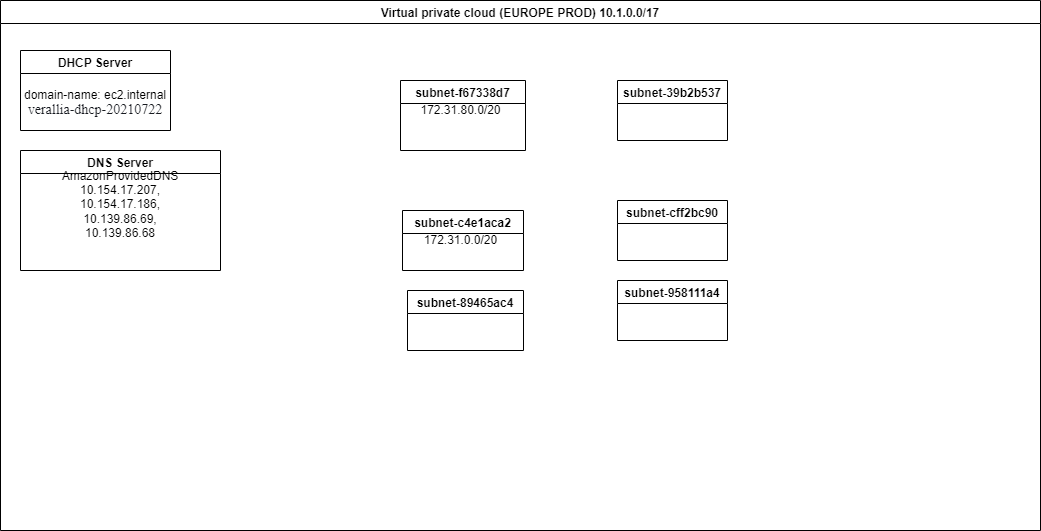

The diagram above was exported from draw.io. Its source (the exported page's mxGraphModel, read from the mxfile embedded in the PNG):
<mxGraphModel dx="1422" dy="762" grid="1" gridSize="10" guides="1" tooltips="1" connect="1" arrows="1" fold="1" page="1" pageScale="1" pageWidth="827" pageHeight="1169" math="0" shadow="0">
  <root>
    <mxCell id="0" />
    <mxCell id="1" parent="0" />
    <mxCell id="URnLaDO7650WdrLdtgV3-2" value="Virtual private cloud (EUROPE PROD) 10.1.0.0/17" style="swimlane;" parent="1" vertex="1">
      <mxGeometry x="550" y="130" width="1040" height="530" as="geometry" />
    </mxCell>
    <mxCell id="URnLaDO7650WdrLdtgV3-11" value="subnet-c4e1aca2" style="swimlane;" parent="URnLaDO7650WdrLdtgV3-2" vertex="1">
      <mxGeometry x="402" y="210" width="121" height="60" as="geometry" />
    </mxCell>
    <mxCell id="URnLaDO7650WdrLdtgV3-29" value="172.31.0.0/20" style="text;html=1;align=center;verticalAlign=middle;resizable=0;points=[];autosize=1;strokeColor=none;fillColor=none;" parent="URnLaDO7650WdrLdtgV3-11" vertex="1">
      <mxGeometry x="13" y="20" width="90" height="20" as="geometry" />
    </mxCell>
    <mxCell id="URnLaDO7650WdrLdtgV3-16" value="subnet-f67338d7" style="swimlane;" parent="URnLaDO7650WdrLdtgV3-2" vertex="1">
      <mxGeometry x="400" y="80" width="125" height="70" as="geometry" />
    </mxCell>
    <mxCell id="URnLaDO7650WdrLdtgV3-15" value="subnet-958111a4" style="swimlane;" parent="URnLaDO7650WdrLdtgV3-2" vertex="1">
      <mxGeometry x="617" y="280" width="110" height="60" as="geometry" />
    </mxCell>
    <mxCell id="URnLaDO7650WdrLdtgV3-14" value="subnet-89465ac4" style="swimlane;" parent="URnLaDO7650WdrLdtgV3-2" vertex="1">
      <mxGeometry x="407" y="290" width="116" height="60" as="geometry" />
    </mxCell>
    <mxCell id="URnLaDO7650WdrLdtgV3-13" value="subnet-39b2b537" style="swimlane;" parent="URnLaDO7650WdrLdtgV3-2" vertex="1">
      <mxGeometry x="617" y="80" width="110" height="60" as="geometry" />
    </mxCell>
    <mxCell id="URnLaDO7650WdrLdtgV3-12" value="subnet-cff2bc90" style="swimlane;" parent="URnLaDO7650WdrLdtgV3-2" vertex="1">
      <mxGeometry x="617" y="200" width="110" height="60" as="geometry" />
    </mxCell>
    <mxCell id="URnLaDO7650WdrLdtgV3-3" value="DHCP Server" style="swimlane;startSize=23;" parent="URnLaDO7650WdrLdtgV3-2" vertex="1">
      <mxGeometry x="20" y="50" width="150" height="80" as="geometry" />
    </mxCell>
    <mxCell id="URnLaDO7650WdrLdtgV3-5" value="domain-name: ec2.internal&lt;br&gt;&lt;span class=&quot;gmail-&quot;&gt;&lt;span style=&quot;font-size: 10.5pt ; font-family: &amp;#34;roboto&amp;#34; ; color: #16191f&quot;&gt;verallia-dhcp-20210722&lt;/span&gt;&lt;/span&gt;" style="text;html=1;strokeColor=none;fillColor=none;align=center;verticalAlign=middle;whiteSpace=wrap;rounded=0;" parent="URnLaDO7650WdrLdtgV3-3" vertex="1">
      <mxGeometry y="25" width="150" height="55" as="geometry" />
    </mxCell>
    <mxCell id="URnLaDO7650WdrLdtgV3-6" value="DNS Server" style="swimlane;" parent="URnLaDO7650WdrLdtgV3-2" vertex="1">
      <mxGeometry x="20" y="150" width="200" height="120" as="geometry" />
    </mxCell>
    <mxCell id="URnLaDO7650WdrLdtgV3-7" value="AmazonProvidedDNS&lt;br&gt;&lt;span&gt;10.154.17.207, 10.154.17.186, 10.139.86.69,&lt;br&gt;&lt;/span&gt;&lt;span&gt;10.139.86.68&lt;/span&gt;&lt;br&gt;&lt;p class=&quot;MsoNormal&quot;&gt;&lt;/p&gt;" style="text;html=1;strokeColor=none;fillColor=none;align=center;verticalAlign=middle;whiteSpace=wrap;rounded=0;" parent="URnLaDO7650WdrLdtgV3-6" vertex="1">
      <mxGeometry x="25" y="32.5" width="150" height="55" as="geometry" />
    </mxCell>
    <mxCell id="URnLaDO7650WdrLdtgV3-28" value="172.31.80.0/20" style="text;html=1;align=center;verticalAlign=middle;resizable=0;points=[];autosize=1;strokeColor=none;fillColor=none;" parent="1" vertex="1">
      <mxGeometry x="960" y="230" width="100" height="20" as="geometry" />
    </mxCell>
  </root>
</mxGraphModel>